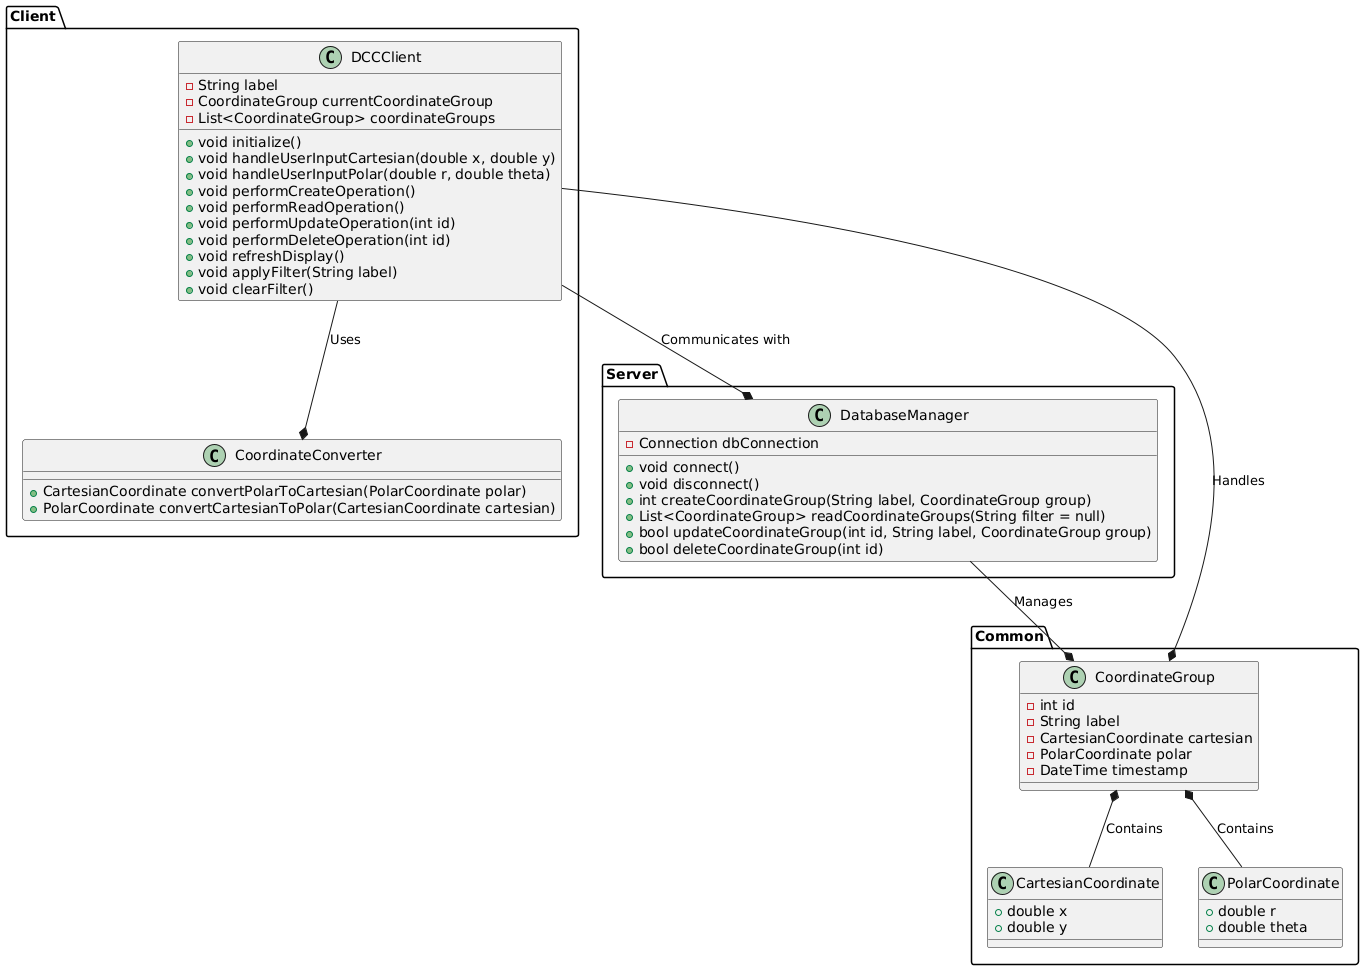

The diagram above was rendered by PlantUML. Its source (embedded in the PNG):
@startuml DCC_Application_Class_Diagram

' Package definitions
package "Client" {
    ' Classes handling user interaction, business logic, and client-side operations
    class DCCClient {
        - String label
        - CoordinateGroup currentCoordinateGroup
        - List<CoordinateGroup> coordinateGroups
        + void initialize()
        + void handleUserInputCartesian(double x, double y)
        + void handleUserInputPolar(double r, double theta)
        + void performCreateOperation()
        + void performReadOperation()
        + void performUpdateOperation(int id)
        + void performDeleteOperation(int id)
        + void refreshDisplay()
        + void applyFilter(String label)
        + void clearFilter()
    }

    class CoordinateConverter {
        + CartesianCoordinate convertPolarToCartesian(PolarCoordinate polar)
        + PolarCoordinate convertCartesianToPolar(CartesianCoordinate cartesian)
    }
}

package "Server" {
    ' Classes handling database operations and persistence
    class DatabaseManager {
        - Connection dbConnection
        + void connect()
        + void disconnect()
        + int createCoordinateGroup(String label, CoordinateGroup group)
        + List<CoordinateGroup> readCoordinateGroups(String filter = null)
        + bool updateCoordinateGroup(int id, String label, CoordinateGroup group)
        + bool deleteCoordinateGroup(int id)
    }
}

package "Common" {
    ' Data classes shared between client and server
    class CoordinateGroup {
        - int id
        - String label
        - CartesianCoordinate cartesian
        - PolarCoordinate polar
        - DateTime timestamp
    }

    class CartesianCoordinate {
        + double x
        + double y
    }

    class PolarCoordinate {
        + double r
        + double theta
    }
}

' Associations and relationships
DCCClient --* CoordinateConverter : Uses
DCCClient --* DatabaseManager : Communicates with
CoordinateGroup *-- CartesianCoordinate : Contains
CoordinateGroup *-- PolarCoordinate : Contains

DatabaseManager --* CoordinateGroup : Manages
DCCClient --* CoordinateGroup : Handles
@enduml